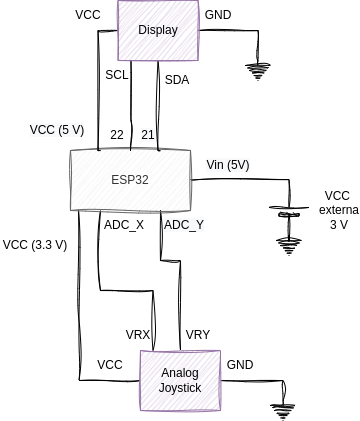

The diagram above was exported from draw.io. Its source (the exported page's mxGraphModel, read from the mxfile embedded in the PNG):
<mxGraphModel dx="1096" dy="696" grid="1" gridSize="10" guides="1" tooltips="1" connect="1" arrows="1" fold="1" page="1" pageScale="1" pageWidth="827" pageHeight="1169" math="0" shadow="0">
  <root>
    <mxCell id="0" />
    <mxCell id="1" parent="0" />
    <mxCell id="2" style="edgeStyle=orthogonalEdgeStyle;rounded=0;orthogonalLoop=1;jettySize=auto;html=1;entryX=0.75;entryY=0;entryDx=0;entryDy=0;endArrow=none;endFill=0;sketch=1;curveFitting=1;jiggle=2;" edge="1" source="6" parent="1">
      <mxGeometry relative="1" as="geometry">
        <Array as="points">
          <mxPoint x="1048.5" y="715" />
          <mxPoint x="1048.5" y="655" />
        </Array>
        <mxPoint x="1048" y="545" as="targetPoint" />
      </mxGeometry>
    </mxCell>
    <mxCell id="3" style="edgeStyle=orthogonalEdgeStyle;rounded=0;orthogonalLoop=1;jettySize=auto;html=1;endArrow=none;endFill=0;entryX=0.25;entryY=1;entryDx=0;entryDy=0;sketch=1;curveFitting=1;jiggle=2;" edge="1" source="6" target="8" parent="1">
      <mxGeometry relative="1" as="geometry">
        <mxPoint x="1140" y="575" as="targetPoint" />
        <Array as="points">
          <mxPoint x="1122.5" y="625" />
          <mxPoint x="1070.5" y="625" />
        </Array>
      </mxGeometry>
    </mxCell>
    <mxCell id="4" style="edgeStyle=orthogonalEdgeStyle;rounded=0;orthogonalLoop=1;jettySize=auto;html=1;entryX=0.5;entryY=0;entryDx=0;entryDy=0;entryPerimeter=0;endArrow=none;endFill=0;sketch=1;curveFitting=1;jiggle=2;" edge="1" source="6" target="9" parent="1">
      <mxGeometry relative="1" as="geometry" />
    </mxCell>
    <mxCell id="5" style="edgeStyle=orthogonalEdgeStyle;rounded=0;orthogonalLoop=1;jettySize=auto;html=1;entryX=0.75;entryY=1;entryDx=0;entryDy=0;endArrow=none;endFill=0;sketch=1;curveFitting=1;jiggle=2;" edge="1" source="6" target="8" parent="1">
      <mxGeometry relative="1" as="geometry">
        <Array as="points">
          <mxPoint x="1150.5" y="595" />
          <mxPoint x="1130.5" y="595" />
        </Array>
      </mxGeometry>
    </mxCell>
    <mxCell id="6" value="Analog&lt;br&gt;Joystick" style="rounded=0;whiteSpace=wrap;html=1;fillColor=#e1d5e7;strokeColor=#9673a6;sketch=1;curveFitting=1;jiggle=2;" vertex="1" parent="1">
      <mxGeometry x="1110" y="685" width="80" height="60" as="geometry" />
    </mxCell>
    <mxCell id="7" style="edgeStyle=none;rounded=0;orthogonalLoop=1;jettySize=auto;html=1;entryX=1;entryY=0.5;entryDx=0;entryDy=0;entryPerimeter=0;endArrow=none;endFill=0;sketch=1;curveFitting=1;jiggle=2;" edge="1" source="8" target="31" parent="1">
      <mxGeometry relative="1" as="geometry" />
    </mxCell>
    <mxCell id="8" value="ESP32" style="rounded=0;whiteSpace=wrap;html=1;fillColor=#f5f5f5;fontColor=#333333;strokeColor=#666666;sketch=1;curveFitting=1;jiggle=2;" vertex="1" parent="1">
      <mxGeometry x="1040" y="485" width="120" height="60" as="geometry" />
    </mxCell>
    <mxCell id="9" value="" style="pointerEvents=1;verticalLabelPosition=bottom;shadow=0;dashed=0;align=center;html=1;verticalAlign=top;shape=mxgraph.electrical.signal_sources.protective_earth;sketch=1;curveFitting=1;jiggle=2;" vertex="1" parent="1">
      <mxGeometry x="1240" y="735" width="25" height="20" as="geometry" />
    </mxCell>
    <mxCell id="10" value="VRX" style="text;html=1;strokeColor=none;fillColor=none;align=center;verticalAlign=middle;whiteSpace=wrap;rounded=0;sketch=1;curveFitting=1;jiggle=2;" vertex="1" parent="1">
      <mxGeometry x="1078" y="655" width="60" height="30" as="geometry" />
    </mxCell>
    <mxCell id="11" value="ADC_X" style="text;html=1;strokeColor=none;fillColor=none;align=center;verticalAlign=middle;whiteSpace=wrap;rounded=0;sketch=1;curveFitting=1;jiggle=2;" vertex="1" parent="1">
      <mxGeometry x="1068.88" y="545" width="50" height="30" as="geometry" />
    </mxCell>
    <mxCell id="12" value="VCC" style="text;html=1;strokeColor=none;fillColor=none;align=center;verticalAlign=middle;whiteSpace=wrap;rounded=0;sketch=1;curveFitting=1;jiggle=2;" vertex="1" parent="1">
      <mxGeometry x="1050" y="685" width="60" height="30" as="geometry" />
    </mxCell>
    <mxCell id="13" value="GND" style="text;html=1;strokeColor=none;fillColor=none;align=center;verticalAlign=middle;whiteSpace=wrap;rounded=0;sketch=1;curveFitting=1;jiggle=2;" vertex="1" parent="1">
      <mxGeometry x="1180" y="685" width="60" height="30" as="geometry" />
    </mxCell>
    <mxCell id="14" value="&lt;span style=&quot;color: rgb(0 , 0 , 0) ; font-family: &amp;#34;helvetica&amp;#34; ; font-size: 12px ; font-style: normal ; font-weight: 400 ; letter-spacing: normal ; text-align: center ; text-indent: 0px ; text-transform: none ; word-spacing: 0px ; background-color: rgb(248 , 249 , 250) ; display: inline ; float: none&quot;&gt;ADC_Y&lt;/span&gt;" style="text;html=1;strokeColor=none;fillColor=none;align=center;verticalAlign=middle;whiteSpace=wrap;rounded=0;sketch=1;curveFitting=1;jiggle=2;" vertex="1" parent="1">
      <mxGeometry x="1130" y="545" width="47.5" height="30" as="geometry" />
    </mxCell>
    <mxCell id="15" value="VRY" style="text;html=1;strokeColor=none;fillColor=none;align=center;verticalAlign=middle;whiteSpace=wrap;rounded=0;sketch=1;curveFitting=1;jiggle=2;" vertex="1" parent="1">
      <mxGeometry x="1138" y="655" width="60" height="30" as="geometry" />
    </mxCell>
    <mxCell id="16" value="VCC (3.3 V)" style="text;html=1;strokeColor=none;fillColor=none;align=center;verticalAlign=middle;whiteSpace=wrap;rounded=0;sketch=1;curveFitting=1;jiggle=2;" vertex="1" parent="1">
      <mxGeometry x="970" y="565" width="70" height="30" as="geometry" />
    </mxCell>
    <mxCell id="17" style="edgeStyle=orthogonalEdgeStyle;rounded=0;orthogonalLoop=1;jettySize=auto;html=1;entryX=0.25;entryY=0;entryDx=0;entryDy=0;endArrow=none;endFill=0;sketch=1;curveFitting=1;jiggle=2;" edge="1" source="21" target="8" parent="1">
      <mxGeometry relative="1" as="geometry">
        <Array as="points">
          <mxPoint x="1067.5" y="365" />
          <mxPoint x="1067.5" y="485" />
        </Array>
        <mxPoint x="1025.5" y="255" as="targetPoint" />
      </mxGeometry>
    </mxCell>
    <mxCell id="18" style="edgeStyle=orthogonalEdgeStyle;rounded=0;orthogonalLoop=1;jettySize=auto;html=1;endArrow=none;endFill=0;entryX=0.5;entryY=0;entryDx=0;entryDy=0;sketch=1;curveFitting=1;jiggle=2;" edge="1" source="21" target="8" parent="1">
      <mxGeometry relative="1" as="geometry">
        <mxPoint x="1117.5" y="285" as="targetPoint" />
        <Array as="points">
          <mxPoint x="1100.5" y="455" />
          <mxPoint x="1100.5" y="455" />
        </Array>
      </mxGeometry>
    </mxCell>
    <mxCell id="19" style="edgeStyle=orthogonalEdgeStyle;rounded=0;orthogonalLoop=1;jettySize=auto;html=1;entryX=0.5;entryY=0;entryDx=0;entryDy=0;entryPerimeter=0;endArrow=none;endFill=0;sketch=1;curveFitting=1;jiggle=2;" edge="1" source="21" target="22" parent="1">
      <mxGeometry relative="1" as="geometry" />
    </mxCell>
    <mxCell id="20" style="edgeStyle=orthogonalEdgeStyle;rounded=0;orthogonalLoop=1;jettySize=auto;html=1;endArrow=none;endFill=0;exitX=0.5;exitY=1;exitDx=0;exitDy=0;entryX=0.75;entryY=0;entryDx=0;entryDy=0;sketch=1;curveFitting=1;jiggle=2;" edge="1" source="21" target="8" parent="1">
      <mxGeometry relative="1" as="geometry">
        <Array as="points">
          <mxPoint x="1127.5" y="485" />
        </Array>
        <mxPoint x="1157.5" y="455" as="targetPoint" />
      </mxGeometry>
    </mxCell>
    <mxCell id="21" value="Display" style="rounded=0;whiteSpace=wrap;html=1;fillColor=#e1d5e7;strokeColor=#9673a6;sketch=1;curveFitting=1;jiggle=2;" vertex="1" parent="1">
      <mxGeometry x="1087.5" y="335" width="80" height="60" as="geometry" />
    </mxCell>
    <mxCell id="22" value="" style="pointerEvents=1;verticalLabelPosition=bottom;shadow=0;dashed=0;align=center;html=1;verticalAlign=top;shape=mxgraph.electrical.signal_sources.protective_earth;sketch=1;curveFitting=1;jiggle=2;" vertex="1" parent="1">
      <mxGeometry x="1215" y="395" width="25" height="20" as="geometry" />
    </mxCell>
    <mxCell id="23" value="SCL" style="text;html=1;strokeColor=none;fillColor=none;align=center;verticalAlign=middle;whiteSpace=wrap;rounded=0;sketch=1;curveFitting=1;jiggle=2;" vertex="1" parent="1">
      <mxGeometry x="1056.88" y="395" width="60" height="30" as="geometry" />
    </mxCell>
    <mxCell id="24" value="22" style="text;html=1;strokeColor=none;fillColor=none;align=center;verticalAlign=middle;whiteSpace=wrap;rounded=0;sketch=1;curveFitting=1;jiggle=2;" vertex="1" parent="1">
      <mxGeometry x="1078" y="455" width="17.75" height="30" as="geometry" />
    </mxCell>
    <mxCell id="25" value="VCC" style="text;html=1;strokeColor=none;fillColor=none;align=center;verticalAlign=middle;whiteSpace=wrap;rounded=0;sketch=1;curveFitting=1;jiggle=2;" vertex="1" parent="1">
      <mxGeometry x="1027.5" y="335" width="60" height="30" as="geometry" />
    </mxCell>
    <mxCell id="26" value="GND" style="text;html=1;strokeColor=none;fillColor=none;align=center;verticalAlign=middle;whiteSpace=wrap;rounded=0;sketch=1;curveFitting=1;jiggle=2;" vertex="1" parent="1">
      <mxGeometry x="1157.5" y="335" width="60" height="30" as="geometry" />
    </mxCell>
    <mxCell id="27" value="&lt;span style=&quot;color: rgb(0 , 0 , 0) ; font-family: &amp;#34;helvetica&amp;#34; ; font-size: 12px ; font-style: normal ; font-weight: 400 ; letter-spacing: normal ; text-align: center ; text-indent: 0px ; text-transform: none ; word-spacing: 0px ; background-color: rgb(248 , 249 , 250) ; display: inline ; float: none&quot;&gt;21&lt;/span&gt;" style="text;html=1;strokeColor=none;fillColor=none;align=center;verticalAlign=middle;whiteSpace=wrap;rounded=0;sketch=1;curveFitting=1;jiggle=2;" vertex="1" parent="1">
      <mxGeometry x="1098" y="455" width="40" height="30" as="geometry" />
    </mxCell>
    <mxCell id="28" value="SDA" style="text;html=1;strokeColor=none;fillColor=none;align=center;verticalAlign=middle;whiteSpace=wrap;rounded=0;sketch=1;curveFitting=1;jiggle=2;" vertex="1" parent="1">
      <mxGeometry x="1116.88" y="400" width="60" height="30" as="geometry" />
    </mxCell>
    <mxCell id="29" value="&lt;span style=&quot;color: rgb(0, 0, 0); font-family: helvetica; font-size: 12px; font-style: normal; font-weight: 400; letter-spacing: normal; text-align: center; text-indent: 0px; text-transform: none; word-spacing: 0px; background-color: rgb(248, 249, 250); display: inline; float: none;&quot;&gt;VCC (5 V)&lt;/span&gt;" style="text;html=1;strokeColor=none;fillColor=none;align=center;verticalAlign=middle;whiteSpace=wrap;rounded=0;sketch=1;curveFitting=1;jiggle=2;" vertex="1" parent="1">
      <mxGeometry x="996.8800000000001" y="450" width="60" height="30" as="geometry" />
    </mxCell>
    <mxCell id="30" style="edgeStyle=orthogonalEdgeStyle;rounded=0;orthogonalLoop=1;jettySize=auto;html=1;exitX=0;exitY=0.5;exitDx=0;exitDy=0;exitPerimeter=0;entryX=0.5;entryY=0;entryDx=0;entryDy=0;entryPerimeter=0;endArrow=none;endFill=0;sketch=1;curveFitting=1;jiggle=2;" edge="1" source="31" target="32" parent="1">
      <mxGeometry relative="1" as="geometry" />
    </mxCell>
    <mxCell id="31" value="" style="verticalLabelPosition=bottom;shadow=0;dashed=0;align=center;fillColor=#000000;html=1;verticalAlign=top;strokeWidth=1;shape=mxgraph.electrical.miscellaneous.monocell_battery;rotation=-90;sketch=1;curveFitting=1;jiggle=2;" vertex="1" parent="1">
      <mxGeometry x="1227.6000000000004" y="525" width="61.8" height="40" as="geometry" />
    </mxCell>
    <mxCell id="32" value="" style="pointerEvents=1;verticalLabelPosition=bottom;shadow=0;dashed=0;align=center;html=1;verticalAlign=top;shape=mxgraph.electrical.signal_sources.protective_earth;sketch=1;curveFitting=1;jiggle=2;" vertex="1" parent="1">
      <mxGeometry x="1246" y="570" width="25" height="20" as="geometry" />
    </mxCell>
    <mxCell id="33" value="VCC&amp;nbsp;&lt;br&gt;externa 3 V" style="text;html=1;strokeColor=none;fillColor=none;align=center;verticalAlign=middle;whiteSpace=wrap;rounded=0;sketch=1;curveFitting=1;jiggle=2;" vertex="1" parent="1">
      <mxGeometry x="1289.4" y="530" width="39.7" height="30" as="geometry" />
    </mxCell>
    <mxCell id="34" value="&lt;span style=&quot;color: rgb(0 , 0 , 0) ; font-family: &amp;#34;helvetica&amp;#34; ; font-size: 12px ; font-style: normal ; font-weight: 400 ; letter-spacing: normal ; text-align: center ; text-indent: 0px ; text-transform: none ; word-spacing: 0px ; background-color: rgb(248 , 249 , 250) ; display: inline ; float: none&quot;&gt;Vin (5V)&lt;/span&gt;" style="text;html=1;strokeColor=none;fillColor=none;align=center;verticalAlign=middle;whiteSpace=wrap;rounded=0;sketch=1;curveFitting=1;jiggle=2;" vertex="1" parent="1">
      <mxGeometry x="1167.6" y="485" width="60" height="30" as="geometry" />
    </mxCell>
  </root>
</mxGraphModel>